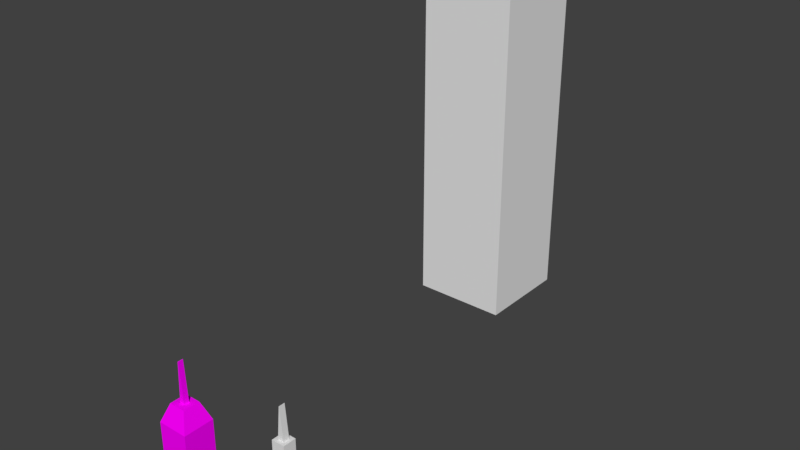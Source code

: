 # Source: screwdriver.blend  (saved by Blender 2.79.0; exported with 4.5.12 LTS)
import bpy
from mathutils import Matrix  # noqa: F401  (used for matrix-valued properties, if any)

bpy.ops.wm.read_factory_settings(use_empty=True)
scene = bpy.context.scene
scene.name = 'Scene'

# ---- collections
col_collection_1 = bpy.data.collections.new('Collection 1'); scene.collection.children.link(col_collection_1)

# ---- images (referenced by path relative to the original .blend; pixels are not part of the script)
import os
ASSET_DIR = os.environ.get("B2B_ASSET_DIR", "")  # directory of the original .blend (textures are referenced by path, not embedded)
HERE = os.path.dirname(os.path.abspath(__file__))  # packed textures are extracted next to this script under _unpacked/

def load_image(name, relpath, width, height, colorspace="sRGB"):
    """Load a texture the original file referenced (path relative to the .blend, or extracted next to this script)."""
    p = next((c for c in (os.path.join(HERE, relpath), os.path.join(ASSET_DIR, relpath)) if relpath and os.path.exists(c)), "")
    if p:
        img = bpy.data.images.load(p, check_existing=True)
        img.name = name
    else:  # same state as the original file: an image datablock whose file is absent (Cycles renders it pink)
        img = bpy.data.images.new(name, width, height)
        img.source = "FILE"
        img.filepath = "//" + (relpath or name)
    img.colorspace_settings.name = colorspace
    return img
img_lowpolytexture_png = load_image('LowPolyTexture.png', 'LowPolyTexture.png', 1024, 1024, 'sRGB')

# ---- materials (node trees are filled in below, after node groups)
mat_main = bpy.data.materials.new('Main')
mat_main.alpha_threshold = 0.0
mat_main.roughness = 0.5

# ---- material node trees
mat_main.use_nodes = True; mat_main.node_tree.nodes.clear()
_N = mat_main.node_tree.nodes; _L = mat_main.node_tree.links
n0 = _N.new('ShaderNodeOutputMaterial'); n0.name = 'Material Output'; n0.location = (300, 300)
n1 = _N.new('ShaderNodeBsdfDiffuse'); n1.name = 'Diffuse BSDF'; n1.location = (10, 300)
n2 = _N.new('ShaderNodeTexImage'); n2.name = 'Image Texture'; n2.location = (-180, 300)
n2.width = 140
n2.image = img_lowpolytexture_png
_L.new(n1.outputs[0], n0.inputs[0])
_L.new(n2.outputs[0], n1.inputs[0])
n0.is_active_output = True

# ---- world
world_world = bpy.data.worlds.new('World'); scene.world = world_world
world_world.color = (0.05088, 0.05088, 0.05088)
world_world.use_sun_shadow = False
world_world.sun_shadow_jitter_overblur = 0.0
world_world.cycles.sampling_method = 'MANUAL'

# ---- meshes
me_cube_002 = bpy.data.meshes.new('Cube.002')
me_cube_002.from_pydata([(-1.0, -1.0, -1.0), (-1.0, -1.0, 1.0), (-1.0, 1.0, -1.0), (-1.0, 1.0, 1.0), (1.0, -1.0, -1.0), (1.0, -1.0, 1.0), (1.0, 1.0, -1.0), (1.0, 1.0, 1.0)], [], [(0, 1, 3, 2), (2, 3, 7, 6), (6, 7, 5, 4), (4, 5, 1, 0), (2, 6, 4, 0), (7, 3, 1, 5)])
me_cube_002.use_remesh_preserve_volume = False
me_cube_002.use_remesh_preserve_attributes = False
me_cube_002.use_mirror_vertex_groups = False
me_cube_002.update()
me_cube_001 = bpy.data.meshes.new('Cube.001')
me_cube_001.from_pydata([(-1.0, -1.0, -1.0), (-1.0, -1.0, 1.0), (-1.0, 1.0, -1.0), (-1.0, 1.0, 1.0), (1.0, -1.0, -1.0), (1.0, -1.0, 1.0), (1.0, 1.0, -1.0), (1.0, 1.0, 1.0), (-1.0, 1.0, -1.0), (-1.0, -1.0, -1.0), (1.0, 1.0, -1.0), (1.0, -1.0, -1.0), (-1.0, 1.0, -1.0), (-1.0, -1.0, -1.0), (1.0, 1.0, -1.0), (1.0, -1.0, -1.0), (-0.4176, -0.4176, 1.0), (-0.4176, 0.4176, 1.0), (0.4176, 0.4176, 1.0), (0.4176, -0.4176, 1.0), (-0.4176, -0.4176, 4.385), (-0.4176, 0.4176, 4.385), (0.4176, 0.4176, 4.385), (0.4176, -0.4176, 4.385), (-0.4176, -0.4176, 4.385), (-0.4176, 0.4176, 4.385), (0.4176, 0.4176, 4.385), (0.4176, -0.4176, 4.385), (-0.1966, -0.1966, 4.385), (-0.1966, 0.1966, 4.385), (0.1966, 0.1966, 4.385), (0.1966, -0.1966, 4.385), (-0.007259, -0.1966, 6.505), (-0.007259, 0.1966, 6.505), (0.007259, 0.1966, 6.505), (0.007259, -0.1966, 6.505), (-0.6271, -0.6271, 1.0), (-0.6271, 0.6271, 1.0), (0.6271, 0.6271, 1.0), (0.6271, -0.6271, 1.0), (-0.6271, -0.6271, 2.629), (-0.6271, 0.6271, 2.629), (0.6271, 0.6271, 2.629), (0.6271, -0.6271, 2.629)], [], [(0, 1, 3, 2), (2, 3, 7, 6), (6, 7, 5, 4), (4, 5, 1, 0), (2, 0, 4, 6), (7, 5, 39, 38), (8, 9, 11, 10), (12, 14, 15, 13), (19, 18, 22, 23), (20, 23, 27, 24), (17, 16, 20, 21), (16, 19, 23, 20), (18, 17, 21, 22), (26, 25, 29, 30), (22, 21, 25, 26), (23, 22, 26, 27), (21, 20, 24, 25), (31, 30, 34, 35), (27, 26, 30, 31), (25, 24, 28, 29), (24, 27, 31, 28), (34, 33, 32, 35), (29, 28, 32, 33), (28, 31, 35, 32), (30, 29, 33, 34), (39, 43, 40, 36), (1, 3, 37, 36), (5, 1, 36, 39), (3, 7, 38, 37), (42, 43, 40, 41), (37, 41, 42, 38), (38, 42, 43, 39), (36, 40, 41, 37)])
me_cube_001.use_remesh_preserve_volume = False
me_cube_001.use_remesh_preserve_attributes = False
me_cube_001.use_mirror_vertex_groups = False
me_cube_001.update()
me_cube = bpy.data.meshes.new('Cube')
me_cube.from_pydata([(-1.0, -1.0, -1.0), (-1.0, -1.0, 1.0), (-1.0, 1.0, -1.0), (-1.0, 1.0, 1.0), (1.0, -1.0, -1.0), (1.0, -1.0, 1.0), (1.0, 1.0, -1.0), (1.0, 1.0, 1.0), (-1.0, -1.0, -1.0), (-1.0, 1.0, -1.0), (1.0, -1.0, -1.0), (1.0, 1.0, -1.0), (-0.5442, 0.5442, -1.578), (-0.5442, -0.5442, -1.578), (0.5442, 0.5442, -1.578), (0.5442, -0.5442, -1.578), (-0.1673, 0.1673, -1.578), (-0.1673, -0.1673, -1.578), (0.1673, 0.1673, -1.578), (0.1673, -0.1673, -1.578), (-0.01798, 0.1673, -2.87), (-0.01798, -0.1673, -2.87), (0.01798, 0.1673, -2.87), (0.01798, -0.1673, -2.87)], [], [(0, 1, 3, 2), (2, 3, 7, 6), (6, 7, 5, 4), (4, 5, 1, 0), (7, 3, 1, 5), (8, 9, 12, 13), (12, 14, 18, 16), (11, 10, 15, 14), (10, 8, 13, 15), (9, 11, 14, 12), (18, 19, 23, 22), (14, 15, 19, 18), (13, 12, 16, 17), (15, 13, 17, 19), (20, 22, 23, 21), (17, 16, 20, 21), (19, 17, 21, 23), (16, 18, 22, 20)])
me_cube.materials.append(mat_main)
me_cube.use_remesh_preserve_volume = False
me_cube.use_remesh_preserve_attributes = False
me_cube.use_mirror_vertex_groups = False
me_cube.update()

# ---- objects
ob_cube_002 = bpy.data.objects.new('Cube.002', me_cube_002)
ob_cube_001 = bpy.data.objects.new('Cube.001', me_cube_001)
ob_cube = bpy.data.objects.new('Cube', me_cube)

# ---- transforms, parenting, visibility, modifiers, constraints
ob_cube_002.location = (0.1284, 2.056, 0.875)
ob_cube_002.scale = (0.25, 0.25, 0.875)
ob_cube_002.lineart.crease_threshold = 0.0
ob_cube_001.location = (0.6289, -0.01526, 0.04583)
ob_cube_001.scale = (0.07875, 0.07875, 0.07875)
ob_cube_001.lineart.crease_threshold = 0.0
ob_cube.location = (0.0, 0.0, 0.0)
ob_cube.scale = (-0.08084, -0.08084, -0.1685)
ob_cube.lineart.crease_threshold = 0.0

# ---- collection membership
col_collection_1.objects.link(ob_cube_002)
col_collection_1.objects.link(ob_cube_001)
col_collection_1.objects.link(ob_cube)

# ---- scene / render settings (as saved in the file)
scene.frame_start = 1; scene.frame_end = 250; scene.frame_set(0)
scene.render.engine = 'CYCLES'
scene.render.resolution_percentage = 50
scene.render.dither_intensity = 0.0
scene.cycles.use_denoising = False
scene.cycles.samples = 128
scene.cycles.sampling_pattern = 'TABULATED_SOBOL'
scene.cycles.use_adaptive_sampling = False
scene.cycles.use_light_tree = False
scene.cycles.blur_glossy = 0.0
scene.cycles.sample_clamp_indirect = 0.0
scene.view_settings.view_transform = 'Standard'
bpy.context.view_layer.update()

# ---- added for rendering (the .blend has no active camera and no usable light): camera, sun
cam_auto = bpy.data.cameras.new('AutoCamera')
cam_auto.lens = 50.0
cam_auto.sensor_width = 36.0
cam_auto.clip_end = 1000.0
ob_auto_camera = bpy.data.objects.new('AutoCamera', cam_auto)
scene.collection.objects.link(ob_auto_camera)
ob_auto_camera.location = (3.2378, -2.42757, 3.14662)
ob_auto_camera.rotation_euler = (1.09748, -7.21219e-08, 0.694738)
scene.camera = ob_auto_camera
light_auto_sun = bpy.data.lights.new('AutoSun', 'SUN')
light_auto_sun.energy = 3.0
light_auto_sun.angle = 0.0523599
ob_auto_sun = bpy.data.objects.new('AutoSun', light_auto_sun)
scene.collection.objects.link(ob_auto_sun)
ob_auto_sun.rotation_euler = (0.872665, 0.174533, 0.523599)
bpy.context.view_layer.update()
